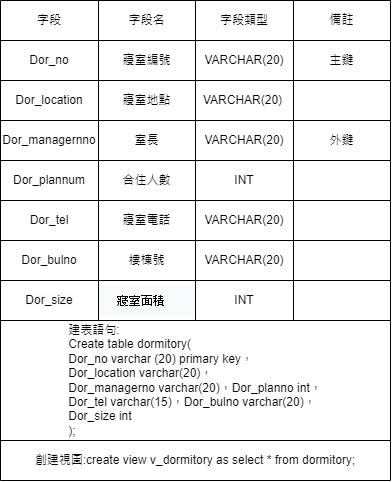

The diagram above was exported from draw.io. Its source (the exported page's mxGraphModel, read from the mxfile embedded in the PNG):
<mxGraphModel dx="875" dy="518" grid="1" gridSize="10" guides="1" tooltips="1" connect="1" arrows="1" fold="1" page="1" pageScale="1" pageWidth="827" pageHeight="1169" math="0" shadow="0">
  <root>
    <mxCell id="WIyWlLk6GJQsqaUBKTNV-0" />
    <mxCell id="WIyWlLk6GJQsqaUBKTNV-1" parent="WIyWlLk6GJQsqaUBKTNV-0" />
    <mxCell id="q68nCGGydoX_3qnlbrFk-284" value="" style="shape=table;startSize=0;container=1;collapsible=0;childLayout=tableLayout;" vertex="1" parent="WIyWlLk6GJQsqaUBKTNV-1">
      <mxGeometry x="270" y="120" width="390" height="320" as="geometry" />
    </mxCell>
    <mxCell id="q68nCGGydoX_3qnlbrFk-285" value="" style="shape=tableRow;horizontal=0;startSize=0;swimlaneHead=0;swimlaneBody=0;strokeColor=inherit;top=0;left=0;bottom=0;right=0;collapsible=0;dropTarget=0;fillColor=none;points=[[0,0.5],[1,0.5]];portConstraint=eastwest;" vertex="1" parent="q68nCGGydoX_3qnlbrFk-284">
      <mxGeometry width="390" height="40" as="geometry" />
    </mxCell>
    <mxCell id="q68nCGGydoX_3qnlbrFk-286" value="字段" style="shape=partialRectangle;html=1;whiteSpace=wrap;connectable=0;strokeColor=inherit;overflow=hidden;fillColor=none;top=0;left=0;bottom=0;right=0;pointerEvents=1;" vertex="1" parent="q68nCGGydoX_3qnlbrFk-285">
      <mxGeometry width="98" height="40" as="geometry">
        <mxRectangle width="98" height="40" as="alternateBounds" />
      </mxGeometry>
    </mxCell>
    <mxCell id="q68nCGGydoX_3qnlbrFk-287" value="字段名" style="shape=partialRectangle;html=1;whiteSpace=wrap;connectable=0;strokeColor=inherit;overflow=hidden;fillColor=none;top=0;left=0;bottom=0;right=0;pointerEvents=1;" vertex="1" parent="q68nCGGydoX_3qnlbrFk-285">
      <mxGeometry x="98" width="97" height="40" as="geometry">
        <mxRectangle width="97" height="40" as="alternateBounds" />
      </mxGeometry>
    </mxCell>
    <mxCell id="q68nCGGydoX_3qnlbrFk-288" value="字段類型" style="shape=partialRectangle;html=1;whiteSpace=wrap;connectable=0;strokeColor=inherit;overflow=hidden;fillColor=none;top=0;left=0;bottom=0;right=0;pointerEvents=1;" vertex="1" parent="q68nCGGydoX_3qnlbrFk-285">
      <mxGeometry x="195" width="98" height="40" as="geometry">
        <mxRectangle width="98" height="40" as="alternateBounds" />
      </mxGeometry>
    </mxCell>
    <mxCell id="q68nCGGydoX_3qnlbrFk-289" value="備註" style="shape=partialRectangle;html=1;whiteSpace=wrap;connectable=0;strokeColor=inherit;overflow=hidden;fillColor=none;top=0;left=0;bottom=0;right=0;pointerEvents=1;" vertex="1" parent="q68nCGGydoX_3qnlbrFk-285">
      <mxGeometry x="293" width="97" height="40" as="geometry">
        <mxRectangle width="97" height="40" as="alternateBounds" />
      </mxGeometry>
    </mxCell>
    <mxCell id="q68nCGGydoX_3qnlbrFk-290" value="" style="shape=tableRow;horizontal=0;startSize=0;swimlaneHead=0;swimlaneBody=0;strokeColor=inherit;top=0;left=0;bottom=0;right=0;collapsible=0;dropTarget=0;fillColor=none;points=[[0,0.5],[1,0.5]];portConstraint=eastwest;" vertex="1" parent="q68nCGGydoX_3qnlbrFk-284">
      <mxGeometry y="40" width="390" height="40" as="geometry" />
    </mxCell>
    <mxCell id="q68nCGGydoX_3qnlbrFk-291" value="Dor_no" style="shape=partialRectangle;html=1;whiteSpace=wrap;connectable=0;strokeColor=inherit;overflow=hidden;fillColor=none;top=0;left=0;bottom=0;right=0;pointerEvents=1;" vertex="1" parent="q68nCGGydoX_3qnlbrFk-290">
      <mxGeometry width="98" height="40" as="geometry">
        <mxRectangle width="98" height="40" as="alternateBounds" />
      </mxGeometry>
    </mxCell>
    <mxCell id="q68nCGGydoX_3qnlbrFk-292" value="寢室編號" style="shape=partialRectangle;html=1;whiteSpace=wrap;connectable=0;strokeColor=inherit;overflow=hidden;fillColor=none;top=0;left=0;bottom=0;right=0;pointerEvents=1;" vertex="1" parent="q68nCGGydoX_3qnlbrFk-290">
      <mxGeometry x="98" width="97" height="40" as="geometry">
        <mxRectangle width="97" height="40" as="alternateBounds" />
      </mxGeometry>
    </mxCell>
    <mxCell id="q68nCGGydoX_3qnlbrFk-293" value="VARCHAR(20)" style="shape=partialRectangle;html=1;whiteSpace=wrap;connectable=0;strokeColor=inherit;overflow=hidden;fillColor=none;top=0;left=0;bottom=0;right=0;pointerEvents=1;" vertex="1" parent="q68nCGGydoX_3qnlbrFk-290">
      <mxGeometry x="195" width="98" height="40" as="geometry">
        <mxRectangle width="98" height="40" as="alternateBounds" />
      </mxGeometry>
    </mxCell>
    <mxCell id="q68nCGGydoX_3qnlbrFk-294" value="主鍵" style="shape=partialRectangle;html=1;whiteSpace=wrap;connectable=0;strokeColor=inherit;overflow=hidden;fillColor=none;top=0;left=0;bottom=0;right=0;pointerEvents=1;" vertex="1" parent="q68nCGGydoX_3qnlbrFk-290">
      <mxGeometry x="293" width="97" height="40" as="geometry">
        <mxRectangle width="97" height="40" as="alternateBounds" />
      </mxGeometry>
    </mxCell>
    <mxCell id="q68nCGGydoX_3qnlbrFk-295" value="" style="shape=tableRow;horizontal=0;startSize=0;swimlaneHead=0;swimlaneBody=0;strokeColor=inherit;top=0;left=0;bottom=0;right=0;collapsible=0;dropTarget=0;fillColor=none;points=[[0,0.5],[1,0.5]];portConstraint=eastwest;" vertex="1" parent="q68nCGGydoX_3qnlbrFk-284">
      <mxGeometry y="80" width="390" height="40" as="geometry" />
    </mxCell>
    <mxCell id="q68nCGGydoX_3qnlbrFk-296" value="Dor_location" style="shape=partialRectangle;html=1;whiteSpace=wrap;connectable=0;strokeColor=inherit;overflow=hidden;fillColor=none;top=0;left=0;bottom=0;right=0;pointerEvents=1;" vertex="1" parent="q68nCGGydoX_3qnlbrFk-295">
      <mxGeometry width="98" height="40" as="geometry">
        <mxRectangle width="98" height="40" as="alternateBounds" />
      </mxGeometry>
    </mxCell>
    <mxCell id="q68nCGGydoX_3qnlbrFk-297" value="寢室地點" style="shape=partialRectangle;html=1;whiteSpace=wrap;connectable=0;strokeColor=inherit;overflow=hidden;fillColor=none;top=0;left=0;bottom=0;right=0;pointerEvents=1;" vertex="1" parent="q68nCGGydoX_3qnlbrFk-295">
      <mxGeometry x="98" width="97" height="40" as="geometry">
        <mxRectangle width="97" height="40" as="alternateBounds" />
      </mxGeometry>
    </mxCell>
    <mxCell id="q68nCGGydoX_3qnlbrFk-298" value="" style="shape=partialRectangle;html=1;whiteSpace=wrap;connectable=0;strokeColor=inherit;overflow=hidden;fillColor=none;top=0;left=0;bottom=0;right=0;pointerEvents=1;" vertex="1" parent="q68nCGGydoX_3qnlbrFk-295">
      <mxGeometry x="195" width="98" height="40" as="geometry">
        <mxRectangle width="98" height="40" as="alternateBounds" />
      </mxGeometry>
    </mxCell>
    <mxCell id="q68nCGGydoX_3qnlbrFk-299" value="" style="shape=partialRectangle;html=1;whiteSpace=wrap;connectable=0;strokeColor=inherit;overflow=hidden;fillColor=none;top=0;left=0;bottom=0;right=0;pointerEvents=1;" vertex="1" parent="q68nCGGydoX_3qnlbrFk-295">
      <mxGeometry x="293" width="97" height="40" as="geometry">
        <mxRectangle width="97" height="40" as="alternateBounds" />
      </mxGeometry>
    </mxCell>
    <mxCell id="q68nCGGydoX_3qnlbrFk-300" value="" style="shape=tableRow;horizontal=0;startSize=0;swimlaneHead=0;swimlaneBody=0;strokeColor=inherit;top=0;left=0;bottom=0;right=0;collapsible=0;dropTarget=0;fillColor=none;points=[[0,0.5],[1,0.5]];portConstraint=eastwest;" vertex="1" parent="q68nCGGydoX_3qnlbrFk-284">
      <mxGeometry y="120" width="390" height="40" as="geometry" />
    </mxCell>
    <mxCell id="q68nCGGydoX_3qnlbrFk-301" value="Dor_managernno" style="shape=partialRectangle;html=1;whiteSpace=wrap;connectable=0;strokeColor=inherit;overflow=hidden;fillColor=none;top=0;left=0;bottom=0;right=0;pointerEvents=1;" vertex="1" parent="q68nCGGydoX_3qnlbrFk-300">
      <mxGeometry width="98" height="40" as="geometry">
        <mxRectangle width="98" height="40" as="alternateBounds" />
      </mxGeometry>
    </mxCell>
    <mxCell id="q68nCGGydoX_3qnlbrFk-302" value="室長" style="shape=partialRectangle;html=1;whiteSpace=wrap;connectable=0;strokeColor=inherit;overflow=hidden;fillColor=none;top=0;left=0;bottom=0;right=0;pointerEvents=1;" vertex="1" parent="q68nCGGydoX_3qnlbrFk-300">
      <mxGeometry x="98" width="97" height="40" as="geometry">
        <mxRectangle width="97" height="40" as="alternateBounds" />
      </mxGeometry>
    </mxCell>
    <mxCell id="q68nCGGydoX_3qnlbrFk-303" value="VARCHAR(20)" style="shape=partialRectangle;html=1;whiteSpace=wrap;connectable=0;strokeColor=inherit;overflow=hidden;fillColor=none;top=0;left=0;bottom=0;right=0;pointerEvents=1;" vertex="1" parent="q68nCGGydoX_3qnlbrFk-300">
      <mxGeometry x="195" width="98" height="40" as="geometry">
        <mxRectangle width="98" height="40" as="alternateBounds" />
      </mxGeometry>
    </mxCell>
    <mxCell id="q68nCGGydoX_3qnlbrFk-304" value="外鍵" style="shape=partialRectangle;html=1;whiteSpace=wrap;connectable=0;strokeColor=inherit;overflow=hidden;fillColor=none;top=0;left=0;bottom=0;right=0;pointerEvents=1;" vertex="1" parent="q68nCGGydoX_3qnlbrFk-300">
      <mxGeometry x="293" width="97" height="40" as="geometry">
        <mxRectangle width="97" height="40" as="alternateBounds" />
      </mxGeometry>
    </mxCell>
    <mxCell id="q68nCGGydoX_3qnlbrFk-305" value="" style="shape=tableRow;horizontal=0;startSize=0;swimlaneHead=0;swimlaneBody=0;strokeColor=inherit;top=0;left=0;bottom=0;right=0;collapsible=0;dropTarget=0;fillColor=none;points=[[0,0.5],[1,0.5]];portConstraint=eastwest;" vertex="1" parent="q68nCGGydoX_3qnlbrFk-284">
      <mxGeometry y="160" width="390" height="40" as="geometry" />
    </mxCell>
    <mxCell id="q68nCGGydoX_3qnlbrFk-306" value="Dor_plannum" style="shape=partialRectangle;html=1;whiteSpace=wrap;connectable=0;strokeColor=inherit;overflow=hidden;fillColor=none;top=0;left=0;bottom=0;right=0;pointerEvents=1;" vertex="1" parent="q68nCGGydoX_3qnlbrFk-305">
      <mxGeometry width="98" height="40" as="geometry">
        <mxRectangle width="98" height="40" as="alternateBounds" />
      </mxGeometry>
    </mxCell>
    <mxCell id="q68nCGGydoX_3qnlbrFk-307" value="合住人數" style="shape=partialRectangle;html=1;whiteSpace=wrap;connectable=0;strokeColor=inherit;overflow=hidden;fillColor=none;top=0;left=0;bottom=0;right=0;pointerEvents=1;" vertex="1" parent="q68nCGGydoX_3qnlbrFk-305">
      <mxGeometry x="98" width="97" height="40" as="geometry">
        <mxRectangle width="97" height="40" as="alternateBounds" />
      </mxGeometry>
    </mxCell>
    <mxCell id="q68nCGGydoX_3qnlbrFk-308" value="INT" style="shape=partialRectangle;html=1;whiteSpace=wrap;connectable=0;strokeColor=inherit;overflow=hidden;fillColor=none;top=0;left=0;bottom=0;right=0;pointerEvents=1;" vertex="1" parent="q68nCGGydoX_3qnlbrFk-305">
      <mxGeometry x="195" width="98" height="40" as="geometry">
        <mxRectangle width="98" height="40" as="alternateBounds" />
      </mxGeometry>
    </mxCell>
    <mxCell id="q68nCGGydoX_3qnlbrFk-309" value="" style="shape=partialRectangle;html=1;whiteSpace=wrap;connectable=0;strokeColor=inherit;overflow=hidden;fillColor=none;top=0;left=0;bottom=0;right=0;pointerEvents=1;" vertex="1" parent="q68nCGGydoX_3qnlbrFk-305">
      <mxGeometry x="293" width="97" height="40" as="geometry">
        <mxRectangle width="97" height="40" as="alternateBounds" />
      </mxGeometry>
    </mxCell>
    <mxCell id="q68nCGGydoX_3qnlbrFk-310" value="" style="shape=tableRow;horizontal=0;startSize=0;swimlaneHead=0;swimlaneBody=0;strokeColor=inherit;top=0;left=0;bottom=0;right=0;collapsible=0;dropTarget=0;fillColor=none;points=[[0,0.5],[1,0.5]];portConstraint=eastwest;" vertex="1" parent="q68nCGGydoX_3qnlbrFk-284">
      <mxGeometry y="200" width="390" height="40" as="geometry" />
    </mxCell>
    <mxCell id="q68nCGGydoX_3qnlbrFk-311" value="Dor_tel" style="shape=partialRectangle;html=1;whiteSpace=wrap;connectable=0;strokeColor=inherit;overflow=hidden;fillColor=none;top=0;left=0;bottom=0;right=0;pointerEvents=1;" vertex="1" parent="q68nCGGydoX_3qnlbrFk-310">
      <mxGeometry width="98" height="40" as="geometry">
        <mxRectangle width="98" height="40" as="alternateBounds" />
      </mxGeometry>
    </mxCell>
    <mxCell id="q68nCGGydoX_3qnlbrFk-312" value="寢室電話" style="shape=partialRectangle;html=1;whiteSpace=wrap;connectable=0;strokeColor=inherit;overflow=hidden;fillColor=none;top=0;left=0;bottom=0;right=0;pointerEvents=1;" vertex="1" parent="q68nCGGydoX_3qnlbrFk-310">
      <mxGeometry x="98" width="97" height="40" as="geometry">
        <mxRectangle width="97" height="40" as="alternateBounds" />
      </mxGeometry>
    </mxCell>
    <mxCell id="q68nCGGydoX_3qnlbrFk-313" value="VARCHAR(20)" style="shape=partialRectangle;html=1;whiteSpace=wrap;connectable=0;strokeColor=inherit;overflow=hidden;fillColor=none;top=0;left=0;bottom=0;right=0;pointerEvents=1;" vertex="1" parent="q68nCGGydoX_3qnlbrFk-310">
      <mxGeometry x="195" width="98" height="40" as="geometry">
        <mxRectangle width="98" height="40" as="alternateBounds" />
      </mxGeometry>
    </mxCell>
    <mxCell id="q68nCGGydoX_3qnlbrFk-314" value="" style="shape=partialRectangle;html=1;whiteSpace=wrap;connectable=0;strokeColor=inherit;overflow=hidden;fillColor=none;top=0;left=0;bottom=0;right=0;pointerEvents=1;" vertex="1" parent="q68nCGGydoX_3qnlbrFk-310">
      <mxGeometry x="293" width="97" height="40" as="geometry">
        <mxRectangle width="97" height="40" as="alternateBounds" />
      </mxGeometry>
    </mxCell>
    <mxCell id="q68nCGGydoX_3qnlbrFk-315" value="" style="shape=tableRow;horizontal=0;startSize=0;swimlaneHead=0;swimlaneBody=0;strokeColor=inherit;top=0;left=0;bottom=0;right=0;collapsible=0;dropTarget=0;fillColor=none;points=[[0,0.5],[1,0.5]];portConstraint=eastwest;" vertex="1" parent="q68nCGGydoX_3qnlbrFk-284">
      <mxGeometry y="240" width="390" height="40" as="geometry" />
    </mxCell>
    <mxCell id="q68nCGGydoX_3qnlbrFk-316" value="Dor_bulno" style="shape=partialRectangle;html=1;whiteSpace=wrap;connectable=0;strokeColor=inherit;overflow=hidden;fillColor=none;top=0;left=0;bottom=0;right=0;pointerEvents=1;" vertex="1" parent="q68nCGGydoX_3qnlbrFk-315">
      <mxGeometry width="98" height="40" as="geometry">
        <mxRectangle width="98" height="40" as="alternateBounds" />
      </mxGeometry>
    </mxCell>
    <mxCell id="q68nCGGydoX_3qnlbrFk-317" value="樓棟號" style="shape=partialRectangle;html=1;whiteSpace=wrap;connectable=0;strokeColor=inherit;overflow=hidden;fillColor=none;top=0;left=0;bottom=0;right=0;pointerEvents=1;" vertex="1" parent="q68nCGGydoX_3qnlbrFk-315">
      <mxGeometry x="98" width="97" height="40" as="geometry">
        <mxRectangle width="97" height="40" as="alternateBounds" />
      </mxGeometry>
    </mxCell>
    <mxCell id="q68nCGGydoX_3qnlbrFk-318" value="VARCHAR(20)" style="shape=partialRectangle;html=1;whiteSpace=wrap;connectable=0;strokeColor=inherit;overflow=hidden;fillColor=none;top=0;left=0;bottom=0;right=0;pointerEvents=1;" vertex="1" parent="q68nCGGydoX_3qnlbrFk-315">
      <mxGeometry x="195" width="98" height="40" as="geometry">
        <mxRectangle width="98" height="40" as="alternateBounds" />
      </mxGeometry>
    </mxCell>
    <mxCell id="q68nCGGydoX_3qnlbrFk-319" value="" style="shape=partialRectangle;html=1;whiteSpace=wrap;connectable=0;strokeColor=inherit;overflow=hidden;fillColor=none;top=0;left=0;bottom=0;right=0;pointerEvents=1;" vertex="1" parent="q68nCGGydoX_3qnlbrFk-315">
      <mxGeometry x="293" width="97" height="40" as="geometry">
        <mxRectangle width="97" height="40" as="alternateBounds" />
      </mxGeometry>
    </mxCell>
    <mxCell id="q68nCGGydoX_3qnlbrFk-320" value="" style="shape=tableRow;horizontal=0;startSize=0;swimlaneHead=0;swimlaneBody=0;strokeColor=inherit;top=0;left=0;bottom=0;right=0;collapsible=0;dropTarget=0;fillColor=none;points=[[0,0.5],[1,0.5]];portConstraint=eastwest;" vertex="1" parent="q68nCGGydoX_3qnlbrFk-284">
      <mxGeometry y="280" width="390" height="40" as="geometry" />
    </mxCell>
    <mxCell id="q68nCGGydoX_3qnlbrFk-321" value="&lt;span style=&quot;color: rgb(0, 0, 0); font-family: Helvetica; font-size: 12px; font-style: normal; font-variant-ligatures: normal; font-variant-caps: normal; font-weight: 400; letter-spacing: normal; orphans: 2; text-align: center; text-indent: 0px; text-transform: none; widows: 2; word-spacing: 0px; -webkit-text-stroke-width: 0px; background-color: rgb(251, 251, 251); text-decoration-thickness: initial; text-decoration-style: initial; text-decoration-color: initial; float: none; display: inline !important;&quot;&gt;Dor_size&lt;/span&gt;" style="shape=partialRectangle;html=1;whiteSpace=wrap;connectable=0;strokeColor=inherit;overflow=hidden;fillColor=none;top=0;left=0;bottom=0;right=0;pointerEvents=1;" vertex="1" parent="q68nCGGydoX_3qnlbrFk-320">
      <mxGeometry width="98" height="40" as="geometry">
        <mxRectangle width="98" height="40" as="alternateBounds" />
      </mxGeometry>
    </mxCell>
    <mxCell id="q68nCGGydoX_3qnlbrFk-322" value="&lt;div style=&quot;overflow: hidden; position: relative; outline: 0px; text-align: start; background-color: rgb(248, 249, 250);&quot; tabindex=&quot;0&quot; id=&quot;tw-target-text-container&quot; class=&quot;tw-ta-container F0azHf tw-lfl&quot;&gt;&lt;pre style=&quot;unicode-bidi: isolate; line-height: 32px; background-color: transparent; border: none; padding: 2px 0.14em 2px 0px; position: relative; margin-top: -2px; margin-bottom: -2px; resize: none; overflow: hidden; width: 270px; overflow-wrap: break-word;&quot; dir=&quot;ltr&quot; data-ved=&quot;2ahUKEwiKifCchcyDAxWImVYBHd2LChgQ3ewLegQIBRAQ&quot; id=&quot;tw-target-text&quot; data-placeholder=&quot;翻譯&quot; class=&quot;tw-data-text tw-text-large tw-ta&quot;&gt;   寢室面積&lt;br&gt;&lt;/pre&gt;&lt;/div&gt;&lt;div style=&quot;overflow: hidden; position: relative; outline: 0px; color: rgb(32, 33, 36); font-family: arial, sans-serif; font-size: 0px; text-align: start; background-color: rgb(248, 249, 250);&quot; id=&quot;tw-target-rmn-container&quot; class=&quot;tw-target-rmn tw-ta-container F0azHf tw-nfl&quot;&gt;&lt;/div&gt;" style="shape=partialRectangle;html=1;whiteSpace=wrap;connectable=0;strokeColor=inherit;overflow=hidden;fillColor=none;top=0;left=0;bottom=0;right=0;pointerEvents=1;" vertex="1" parent="q68nCGGydoX_3qnlbrFk-320">
      <mxGeometry x="98" width="97" height="40" as="geometry">
        <mxRectangle width="97" height="40" as="alternateBounds" />
      </mxGeometry>
    </mxCell>
    <mxCell id="q68nCGGydoX_3qnlbrFk-323" value="INT" style="shape=partialRectangle;html=1;whiteSpace=wrap;connectable=0;strokeColor=inherit;overflow=hidden;fillColor=none;top=0;left=0;bottom=0;right=0;pointerEvents=1;" vertex="1" parent="q68nCGGydoX_3qnlbrFk-320">
      <mxGeometry x="195" width="98" height="40" as="geometry">
        <mxRectangle width="98" height="40" as="alternateBounds" />
      </mxGeometry>
    </mxCell>
    <mxCell id="q68nCGGydoX_3qnlbrFk-324" value="" style="shape=partialRectangle;html=1;whiteSpace=wrap;connectable=0;strokeColor=inherit;overflow=hidden;fillColor=none;top=0;left=0;bottom=0;right=0;pointerEvents=1;" vertex="1" parent="q68nCGGydoX_3qnlbrFk-320">
      <mxGeometry x="293" width="97" height="40" as="geometry">
        <mxRectangle width="97" height="40" as="alternateBounds" />
      </mxGeometry>
    </mxCell>
    <mxCell id="q68nCGGydoX_3qnlbrFk-330" value="VARCHAR(20)" style="shape=partialRectangle;html=1;whiteSpace=wrap;connectable=0;strokeColor=inherit;overflow=hidden;fillColor=none;top=0;left=0;bottom=0;right=0;pointerEvents=1;" vertex="1" parent="WIyWlLk6GJQsqaUBKTNV-1">
      <mxGeometry x="470" y="200" width="85" height="40" as="geometry">
        <mxRectangle width="85" height="40" as="alternateBounds" />
      </mxGeometry>
    </mxCell>
    <mxCell id="q68nCGGydoX_3qnlbrFk-336" value="" style="shape=table;startSize=0;container=1;collapsible=0;childLayout=tableLayout;" vertex="1" parent="WIyWlLk6GJQsqaUBKTNV-1">
      <mxGeometry x="270" y="440" width="390" height="160" as="geometry" />
    </mxCell>
    <mxCell id="q68nCGGydoX_3qnlbrFk-337" value="" style="shape=tableRow;horizontal=0;startSize=0;swimlaneHead=0;swimlaneBody=0;strokeColor=inherit;top=0;left=0;bottom=0;right=0;collapsible=0;dropTarget=0;fillColor=none;points=[[0,0.5],[1,0.5]];portConstraint=eastwest;" vertex="1" parent="q68nCGGydoX_3qnlbrFk-336">
      <mxGeometry width="390" height="120" as="geometry" />
    </mxCell>
    <mxCell id="q68nCGGydoX_3qnlbrFk-338" value="&lt;div style=&quot;text-align: left;&quot;&gt;&lt;span style=&quot;background-color: initial;&quot;&gt;建表語句:&lt;/span&gt;&lt;/div&gt;&lt;div style=&quot;text-align: left;&quot;&gt;&lt;span style=&quot;background-color: initial;&quot;&gt;Create table dormitory(&lt;/span&gt;&lt;/div&gt;&lt;div style=&quot;text-align: left;&quot;&gt;&lt;span style=&quot;background-color: initial;&quot;&gt;Dor_no varchar (20) primary key，&lt;/span&gt;&lt;/div&gt;&lt;div style=&quot;text-align: left;&quot;&gt;&lt;span style=&quot;background-color: initial;&quot;&gt;Dor_location varchar(20)，&lt;/span&gt;&lt;/div&gt;&lt;div style=&quot;text-align: left;&quot;&gt;&lt;span style=&quot;background-color: initial;&quot;&gt;Dor_managerno varchar(20)，Dor_planno int，&lt;/span&gt;&lt;/div&gt;&lt;div style=&quot;text-align: left;&quot;&gt;&lt;span style=&quot;background-color: initial;&quot;&gt;Dor_tel varchar(15)，Dor_bulno varchar(20)，&lt;/span&gt;&lt;/div&gt;&lt;div style=&quot;text-align: left;&quot;&gt;&lt;span style=&quot;background-color: initial;&quot;&gt;Dor_size int&lt;/span&gt;&lt;/div&gt;&lt;div style=&quot;text-align: left;&quot;&gt;&lt;span style=&quot;background-color: initial;&quot;&gt;);&lt;/span&gt;&lt;/div&gt;" style="shape=partialRectangle;html=1;whiteSpace=wrap;connectable=0;strokeColor=inherit;overflow=hidden;fillColor=none;top=0;left=0;bottom=0;right=0;pointerEvents=1;" vertex="1" parent="q68nCGGydoX_3qnlbrFk-337">
      <mxGeometry width="390" height="120" as="geometry">
        <mxRectangle width="390" height="120" as="alternateBounds" />
      </mxGeometry>
    </mxCell>
    <mxCell id="q68nCGGydoX_3qnlbrFk-339" value="" style="shape=tableRow;horizontal=0;startSize=0;swimlaneHead=0;swimlaneBody=0;strokeColor=inherit;top=0;left=0;bottom=0;right=0;collapsible=0;dropTarget=0;fillColor=none;points=[[0,0.5],[1,0.5]];portConstraint=eastwest;" vertex="1" parent="q68nCGGydoX_3qnlbrFk-336">
      <mxGeometry y="120" width="390" height="40" as="geometry" />
    </mxCell>
    <mxCell id="q68nCGGydoX_3qnlbrFk-340" value="創建視圖:create view v_dormitory as select * from dormitory;" style="shape=partialRectangle;html=1;whiteSpace=wrap;connectable=0;strokeColor=inherit;overflow=hidden;fillColor=none;top=0;left=0;bottom=0;right=0;pointerEvents=1;" vertex="1" parent="q68nCGGydoX_3qnlbrFk-339">
      <mxGeometry width="390" height="40" as="geometry">
        <mxRectangle width="390" height="40" as="alternateBounds" />
      </mxGeometry>
    </mxCell>
  </root>
</mxGraphModel>